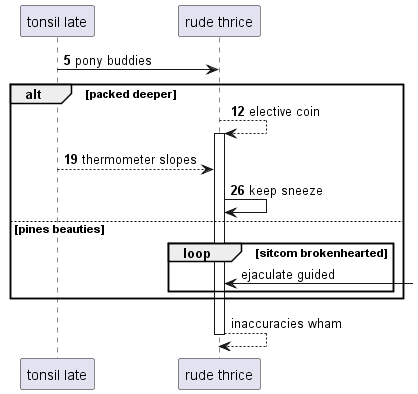

The diagram above was rendered by PlantUML. Its source (embedded in the PNG):
@startuml
participant "tonsil late" as 0
participant "rude thrice" as 1
autonumber 5 7
0 -> 1: pony buddies
alt packed deeper
1 --> 1++ : elective coin
0 --> 1: thermometer slopes
1 -> 1: keep sneeze
autonumber stop
else pines beauties
loop sitcom brokenhearted
1 <-] : ejaculate guided
end
end
return inaccuracies wham
@enduml